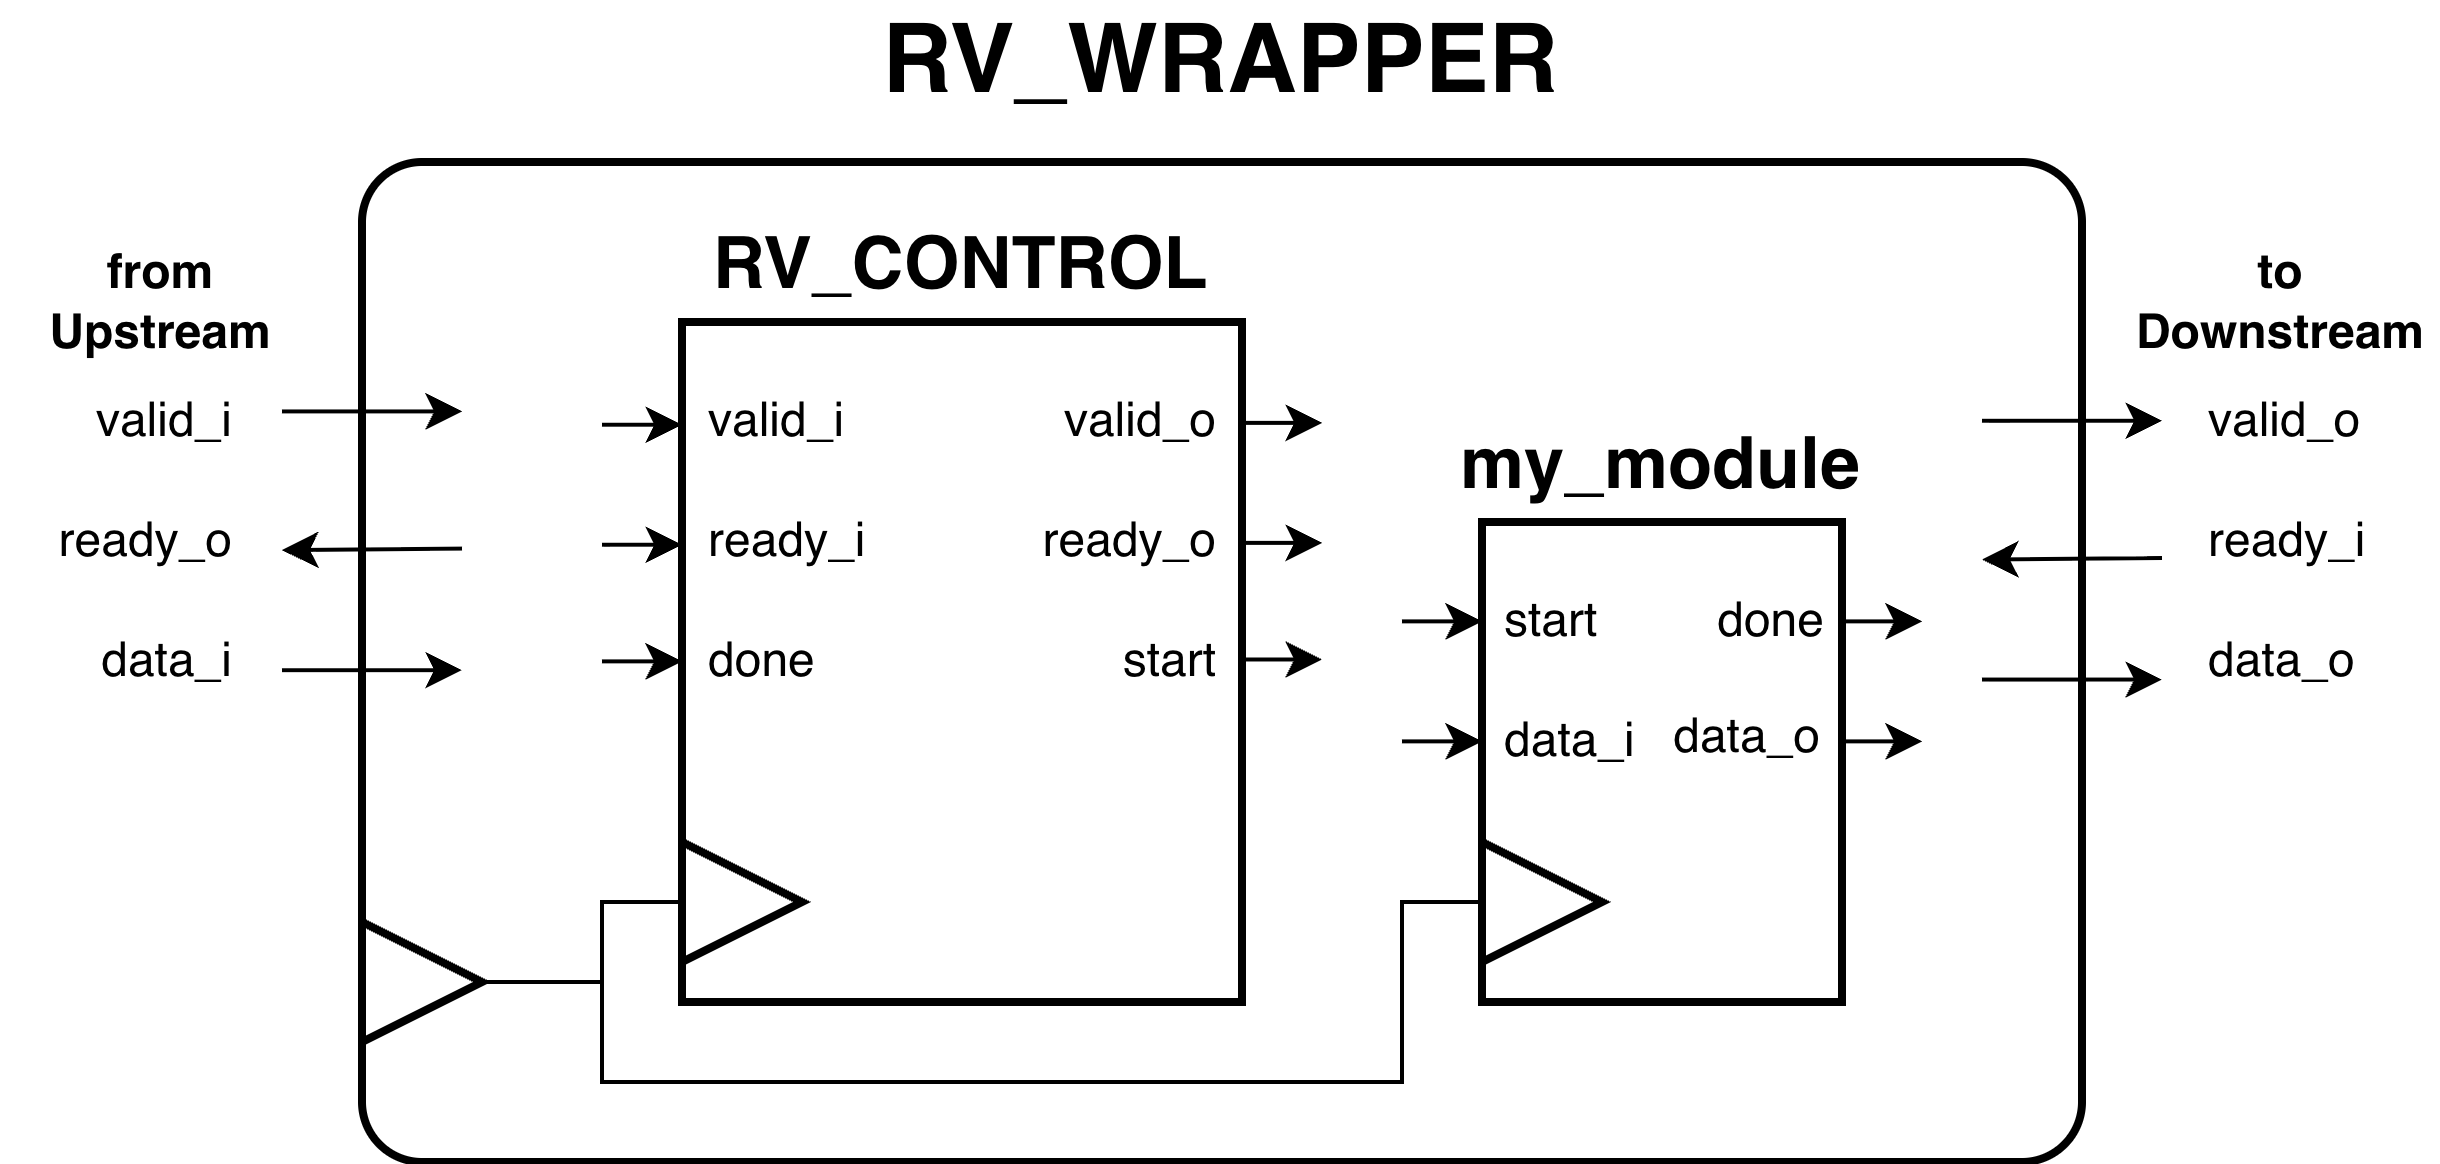

The diagram above was exported from draw.io. Its source (the exported page's mxGraphModel, read from the mxfile embedded in the PNG):
<mxGraphModel dx="666" dy="450" grid="1" gridSize="10" guides="1" tooltips="1" connect="1" arrows="1" fold="1" page="1" pageScale="1" pageWidth="850" pageHeight="1100" math="0" shadow="0">
  <root>
    <mxCell id="0" />
    <mxCell id="1" parent="0" />
    <mxCell id="PsIiRVXYPER1ZAHM4qVT-1" parent="1" style="rounded=1;whiteSpace=wrap;html=1;strokeWidth=2;movable=1;resizable=1;rotatable=1;deletable=1;editable=1;locked=0;connectable=1;arcSize=6;" value="" vertex="1">
      <mxGeometry height="250" width="430" x="220" y="200" as="geometry" />
    </mxCell>
    <mxCell id="PsIiRVXYPER1ZAHM4qVT-2" parent="1" style="text;html=1;whiteSpace=wrap;strokeColor=none;fillColor=none;align=center;verticalAlign=middle;rounded=0;" value="&lt;font style=&quot;font-size: 24px;&quot;&gt;&lt;b&gt;RV_WRAPPER&lt;/b&gt;&lt;/font&gt;" vertex="1">
      <mxGeometry height="30" width="60" x="405" y="160" as="geometry" />
    </mxCell>
    <mxCell id="PsIiRVXYPER1ZAHM4qVT-4" parent="1" style="text;html=1;whiteSpace=wrap;strokeColor=none;fillColor=none;align=center;verticalAlign=middle;rounded=0;" value="&lt;font style=&quot;font-size: 18px;&quot;&gt;&lt;b style=&quot;&quot;&gt;RV_CONTROL&lt;/b&gt;&lt;/font&gt;" vertex="1">
      <mxGeometry height="30" width="60" x="340" y="210" as="geometry" />
    </mxCell>
    <mxCell id="PsIiRVXYPER1ZAHM4qVT-6" parent="1" style="text;html=1;whiteSpace=wrap;strokeColor=none;fillColor=none;align=center;verticalAlign=middle;rounded=0;" value="&lt;span style=&quot;font-size: 18px;&quot;&gt;&lt;b&gt;my_module&lt;/b&gt;&lt;/span&gt;" vertex="1">
      <mxGeometry height="30" width="60" x="515" y="260" as="geometry" />
    </mxCell>
    <mxCell id="PsIiRVXYPER1ZAHM4qVT-16" edge="1" parent="1" source="PsIiRVXYPER1ZAHM4qVT-7" style="edgeStyle=orthogonalEdgeStyle;rounded=0;orthogonalLoop=1;jettySize=auto;html=1;exitX=0;exitY=0.5;exitDx=0;exitDy=0;entryX=1;entryY=0.5;entryDx=0;entryDy=0;endArrow=none;endFill=0;" target="PsIiRVXYPER1ZAHM4qVT-15">
      <mxGeometry relative="1" as="geometry">
        <Array as="points">
          <mxPoint x="280" y="385" />
          <mxPoint x="280" y="405" />
        </Array>
      </mxGeometry>
    </mxCell>
    <mxCell id="PsIiRVXYPER1ZAHM4qVT-17" edge="1" parent="1" source="PsIiRVXYPER1ZAHM4qVT-8" style="edgeStyle=orthogonalEdgeStyle;rounded=0;orthogonalLoop=1;jettySize=auto;html=1;exitX=0;exitY=0.5;exitDx=0;exitDy=0;entryX=1;entryY=0.5;entryDx=0;entryDy=0;endArrow=none;endFill=0;" target="PsIiRVXYPER1ZAHM4qVT-15">
      <mxGeometry relative="1" as="geometry">
        <Array as="points">
          <mxPoint x="480" y="385" />
          <mxPoint x="480" y="430" />
          <mxPoint x="280" y="430" />
          <mxPoint x="280" y="405" />
        </Array>
      </mxGeometry>
    </mxCell>
    <mxCell id="PsIiRVXYPER1ZAHM4qVT-18" connectable="0" parent="1" style="group" value="" vertex="1">
      <mxGeometry height="120" width="90" x="500" y="290" as="geometry" />
    </mxCell>
    <mxCell id="PsIiRVXYPER1ZAHM4qVT-5" parent="PsIiRVXYPER1ZAHM4qVT-18" style="rounded=0;whiteSpace=wrap;html=1;strokeWidth=2;" value="" vertex="1">
      <mxGeometry height="120" width="90" as="geometry" />
    </mxCell>
    <mxCell id="PsIiRVXYPER1ZAHM4qVT-8" parent="PsIiRVXYPER1ZAHM4qVT-18" style="triangle;whiteSpace=wrap;html=1;strokeWidth=2;" value="" vertex="1">
      <mxGeometry height="30" width="30" y="80" as="geometry" />
    </mxCell>
    <mxCell id="PsIiRVXYPER1ZAHM4qVT-34" parent="PsIiRVXYPER1ZAHM4qVT-18" style="text;html=1;whiteSpace=wrap;strokeColor=none;fillColor=none;align=left;verticalAlign=middle;rounded=0;" value="data_i" vertex="1">
      <mxGeometry height="30" width="60" x="4" y="40" as="geometry" />
    </mxCell>
    <mxCell id="PsIiRVXYPER1ZAHM4qVT-39" parent="PsIiRVXYPER1ZAHM4qVT-18" style="text;html=1;whiteSpace=wrap;strokeColor=none;fillColor=none;align=right;verticalAlign=middle;rounded=0;" value="data_o" vertex="1">
      <mxGeometry height="30" width="60" x="27" y="39" as="geometry" />
    </mxCell>
    <mxCell id="PsIiRVXYPER1ZAHM4qVT-10" parent="1" style="text;html=1;whiteSpace=wrap;strokeColor=none;fillColor=none;align=left;verticalAlign=middle;rounded=0;" value="start" vertex="1">
      <mxGeometry height="30" width="60" x="504" y="300" as="geometry" />
    </mxCell>
    <mxCell id="PsIiRVXYPER1ZAHM4qVT-12" parent="1" style="text;html=1;whiteSpace=wrap;strokeColor=none;fillColor=none;align=right;verticalAlign=middle;rounded=0;" value="done" vertex="1">
      <mxGeometry height="30" width="60" x="528" y="300" as="geometry" />
    </mxCell>
    <mxCell id="PsIiRVXYPER1ZAHM4qVT-13" parent="1" style="text;html=1;whiteSpace=wrap;strokeColor=none;fillColor=none;align=right;verticalAlign=middle;rounded=0;" value="ready_o" vertex="1">
      <mxGeometry height="30" width="60" x="130" y="280" as="geometry" />
    </mxCell>
    <mxCell id="PsIiRVXYPER1ZAHM4qVT-14" parent="1" style="text;html=1;whiteSpace=wrap;strokeColor=none;fillColor=none;align=right;verticalAlign=middle;rounded=0;" value="valid_i" vertex="1">
      <mxGeometry height="30" width="60" x="130" y="250" as="geometry" />
    </mxCell>
    <mxCell id="PsIiRVXYPER1ZAHM4qVT-15" parent="1" style="triangle;whiteSpace=wrap;html=1;strokeWidth=2;" value="" vertex="1">
      <mxGeometry height="30" width="30" x="220" y="390" as="geometry" />
    </mxCell>
    <mxCell id="PsIiRVXYPER1ZAHM4qVT-19" connectable="0" parent="1" style="group" value="" vertex="1">
      <mxGeometry height="170" width="140" x="300" y="240" as="geometry" />
    </mxCell>
    <mxCell id="PsIiRVXYPER1ZAHM4qVT-3" parent="PsIiRVXYPER1ZAHM4qVT-19" style="rounded=0;whiteSpace=wrap;html=1;strokeWidth=2;" value="" vertex="1">
      <mxGeometry height="170" width="140" as="geometry" />
    </mxCell>
    <mxCell id="PsIiRVXYPER1ZAHM4qVT-7" parent="PsIiRVXYPER1ZAHM4qVT-19" style="triangle;whiteSpace=wrap;html=1;strokeWidth=2;" value="" vertex="1">
      <mxGeometry height="30" width="30" y="130" as="geometry" />
    </mxCell>
    <mxCell id="PsIiRVXYPER1ZAHM4qVT-24" parent="PsIiRVXYPER1ZAHM4qVT-19" style="text;html=1;whiteSpace=wrap;strokeColor=none;fillColor=none;align=right;verticalAlign=middle;rounded=0;" value="valid_o" vertex="1">
      <mxGeometry height="30" width="60" x="76" y="10" as="geometry" />
    </mxCell>
    <mxCell id="PsIiRVXYPER1ZAHM4qVT-25" parent="PsIiRVXYPER1ZAHM4qVT-19" style="text;html=1;whiteSpace=wrap;strokeColor=none;fillColor=none;align=right;verticalAlign=middle;rounded=0;" value="ready_o" vertex="1">
      <mxGeometry height="30" width="60" x="76" y="40" as="geometry" />
    </mxCell>
    <mxCell id="PsIiRVXYPER1ZAHM4qVT-26" parent="PsIiRVXYPER1ZAHM4qVT-19" style="text;html=1;whiteSpace=wrap;strokeColor=none;fillColor=none;align=right;verticalAlign=middle;rounded=0;" value="start" vertex="1">
      <mxGeometry height="30" width="60" x="76" y="70" as="geometry" />
    </mxCell>
    <mxCell id="PsIiRVXYPER1ZAHM4qVT-27" parent="PsIiRVXYPER1ZAHM4qVT-19" style="text;html=1;whiteSpace=wrap;strokeColor=none;fillColor=none;align=left;verticalAlign=middle;rounded=0;" value="valid_i" vertex="1">
      <mxGeometry height="30" width="60" x="5" y="10" as="geometry" />
    </mxCell>
    <mxCell id="PsIiRVXYPER1ZAHM4qVT-28" parent="PsIiRVXYPER1ZAHM4qVT-19" style="text;html=1;whiteSpace=wrap;strokeColor=none;fillColor=none;align=left;verticalAlign=middle;rounded=0;" value="ready_i" vertex="1">
      <mxGeometry height="30" width="60" x="5" y="40" as="geometry" />
    </mxCell>
    <mxCell id="PsIiRVXYPER1ZAHM4qVT-29" parent="PsIiRVXYPER1ZAHM4qVT-19" style="text;html=1;whiteSpace=wrap;strokeColor=none;fillColor=none;align=left;verticalAlign=middle;rounded=0;" value="done" vertex="1">
      <mxGeometry height="30" width="60" x="5" y="70" as="geometry" />
    </mxCell>
    <mxCell id="PsIiRVXYPER1ZAHM4qVT-20" parent="1" style="text;html=1;whiteSpace=wrap;strokeColor=none;fillColor=none;align=right;verticalAlign=middle;rounded=0;" value="data_i" vertex="1">
      <mxGeometry height="30" width="60" x="130" y="310" as="geometry" />
    </mxCell>
    <mxCell id="PsIiRVXYPER1ZAHM4qVT-21" parent="1" style="text;html=1;whiteSpace=wrap;strokeColor=none;fillColor=none;align=left;verticalAlign=middle;rounded=0;" value="ready_i" vertex="1">
      <mxGeometry height="30" width="60" x="680" y="280" as="geometry" />
    </mxCell>
    <mxCell id="PsIiRVXYPER1ZAHM4qVT-22" parent="1" style="text;html=1;whiteSpace=wrap;strokeColor=none;fillColor=none;align=left;verticalAlign=middle;rounded=0;" value="valid_o" vertex="1">
      <mxGeometry height="30" width="60" x="680" y="250" as="geometry" />
    </mxCell>
    <mxCell id="PsIiRVXYPER1ZAHM4qVT-23" parent="1" style="text;html=1;whiteSpace=wrap;strokeColor=none;fillColor=none;align=left;verticalAlign=middle;rounded=0;" value="data_o" vertex="1">
      <mxGeometry height="30" width="60" x="680" y="310" as="geometry" />
    </mxCell>
    <mxCell id="PsIiRVXYPER1ZAHM4qVT-45" parent="1" style="text;html=1;whiteSpace=wrap;strokeColor=none;fillColor=none;align=center;verticalAlign=middle;rounded=0;" value="&lt;b&gt;from Upstream&lt;/b&gt;" vertex="1">
      <mxGeometry height="30" width="60" x="140" y="220" as="geometry" />
    </mxCell>
    <mxCell id="PsIiRVXYPER1ZAHM4qVT-46" parent="1" style="text;html=1;whiteSpace=wrap;strokeColor=none;fillColor=none;align=center;verticalAlign=middle;rounded=0;" value="&lt;b&gt;to&lt;/b&gt;&lt;div&gt;&lt;b&gt;Downstream&lt;/b&gt;&lt;/div&gt;" vertex="1">
      <mxGeometry height="30" width="60" x="670" y="220" as="geometry" />
    </mxCell>
    <mxCell id="MyH-SkZ0InFIno5wC9fX-4" edge="1" parent="1" style="endArrow=classic;html=1;rounded=0;" value="">
      <mxGeometry height="50" relative="1" width="50" as="geometry">
        <mxPoint x="670" y="299" as="sourcePoint" />
        <mxPoint x="625" y="299.39" as="targetPoint" />
      </mxGeometry>
    </mxCell>
    <mxCell id="MyH-SkZ0InFIno5wC9fX-7" edge="1" parent="1" style="endArrow=classic;html=1;rounded=0;" value="">
      <mxGeometry height="50" relative="1" width="50" as="geometry">
        <mxPoint x="625" y="264.7" as="sourcePoint" />
        <mxPoint x="670" y="264.7" as="targetPoint" />
      </mxGeometry>
    </mxCell>
    <mxCell id="MyH-SkZ0InFIno5wC9fX-9" edge="1" parent="1" style="endArrow=classic;html=1;rounded=0;" value="">
      <mxGeometry height="50" relative="1" width="50" as="geometry">
        <mxPoint x="625" y="329.39" as="sourcePoint" />
        <mxPoint x="670" y="329.39" as="targetPoint" />
      </mxGeometry>
    </mxCell>
    <mxCell id="MyH-SkZ0InFIno5wC9fX-10" edge="1" parent="1" style="endArrow=classic;html=1;rounded=0;" value="">
      <mxGeometry height="50" relative="1" width="50" as="geometry">
        <mxPoint x="590" y="314.84000000000003" as="sourcePoint" />
        <mxPoint x="610" y="314.84000000000003" as="targetPoint" />
      </mxGeometry>
    </mxCell>
    <mxCell id="MyH-SkZ0InFIno5wC9fX-11" edge="1" parent="1" style="endArrow=classic;html=1;rounded=0;" value="">
      <mxGeometry height="50" relative="1" width="50" as="geometry">
        <mxPoint x="590" y="344.84000000000003" as="sourcePoint" />
        <mxPoint x="610" y="344.84000000000003" as="targetPoint" />
      </mxGeometry>
    </mxCell>
    <mxCell id="MyH-SkZ0InFIno5wC9fX-12" edge="1" parent="1" style="endArrow=classic;html=1;rounded=0;" value="">
      <mxGeometry height="50" relative="1" width="50" as="geometry">
        <mxPoint x="480" y="314.84" as="sourcePoint" />
        <mxPoint x="500" y="314.84" as="targetPoint" />
      </mxGeometry>
    </mxCell>
    <mxCell id="MyH-SkZ0InFIno5wC9fX-13" edge="1" parent="1" style="endArrow=classic;html=1;rounded=0;" value="">
      <mxGeometry height="50" relative="1" width="50" as="geometry">
        <mxPoint x="480" y="344.84" as="sourcePoint" />
        <mxPoint x="500" y="344.84" as="targetPoint" />
      </mxGeometry>
    </mxCell>
    <mxCell id="MyH-SkZ0InFIno5wC9fX-14" edge="1" parent="1" style="endArrow=classic;html=1;rounded=0;" value="">
      <mxGeometry height="50" relative="1" width="50" as="geometry">
        <mxPoint x="280" y="265.69" as="sourcePoint" />
        <mxPoint x="300" y="265.69" as="targetPoint" />
      </mxGeometry>
    </mxCell>
    <mxCell id="MyH-SkZ0InFIno5wC9fX-15" edge="1" parent="1" style="endArrow=classic;html=1;rounded=0;" value="">
      <mxGeometry height="50" relative="1" width="50" as="geometry">
        <mxPoint x="280" y="295.69" as="sourcePoint" />
        <mxPoint x="300" y="295.69" as="targetPoint" />
      </mxGeometry>
    </mxCell>
    <mxCell id="MyH-SkZ0InFIno5wC9fX-16" edge="1" parent="1" style="endArrow=classic;html=1;rounded=0;" value="">
      <mxGeometry height="50" relative="1" width="50" as="geometry">
        <mxPoint x="280" y="324.84000000000003" as="sourcePoint" />
        <mxPoint x="300" y="324.84000000000003" as="targetPoint" />
      </mxGeometry>
    </mxCell>
    <mxCell id="MyH-SkZ0InFIno5wC9fX-18" edge="1" parent="1" style="endArrow=classic;html=1;rounded=0;" value="">
      <mxGeometry height="50" relative="1" width="50" as="geometry">
        <mxPoint x="440" y="265.22" as="sourcePoint" />
        <mxPoint x="460" y="265.22" as="targetPoint" />
      </mxGeometry>
    </mxCell>
    <mxCell id="MyH-SkZ0InFIno5wC9fX-19" edge="1" parent="1" style="endArrow=classic;html=1;rounded=0;" value="">
      <mxGeometry height="50" relative="1" width="50" as="geometry">
        <mxPoint x="440" y="295.22" as="sourcePoint" />
        <mxPoint x="460" y="295.22" as="targetPoint" />
      </mxGeometry>
    </mxCell>
    <mxCell id="MyH-SkZ0InFIno5wC9fX-20" edge="1" parent="1" style="endArrow=classic;html=1;rounded=0;" value="">
      <mxGeometry height="50" relative="1" width="50" as="geometry">
        <mxPoint x="440" y="324.37" as="sourcePoint" />
        <mxPoint x="460" y="324.37" as="targetPoint" />
      </mxGeometry>
    </mxCell>
    <mxCell id="MyH-SkZ0InFIno5wC9fX-22" edge="1" parent="1" style="endArrow=classic;html=1;rounded=0;" value="">
      <mxGeometry height="50" relative="1" width="50" as="geometry">
        <mxPoint x="245" y="296.65000000000003" as="sourcePoint" />
        <mxPoint x="200" y="297.04" as="targetPoint" />
      </mxGeometry>
    </mxCell>
    <mxCell id="MyH-SkZ0InFIno5wC9fX-23" edge="1" parent="1" style="endArrow=classic;html=1;rounded=0;" value="">
      <mxGeometry height="50" relative="1" width="50" as="geometry">
        <mxPoint x="200" y="262.35" as="sourcePoint" />
        <mxPoint x="245" y="262.35" as="targetPoint" />
      </mxGeometry>
    </mxCell>
    <mxCell id="MyH-SkZ0InFIno5wC9fX-24" edge="1" parent="1" style="endArrow=classic;html=1;rounded=0;" value="">
      <mxGeometry height="50" relative="1" width="50" as="geometry">
        <mxPoint x="200" y="327.04" as="sourcePoint" />
        <mxPoint x="245" y="327.04" as="targetPoint" />
      </mxGeometry>
    </mxCell>
  </root>
</mxGraphModel>